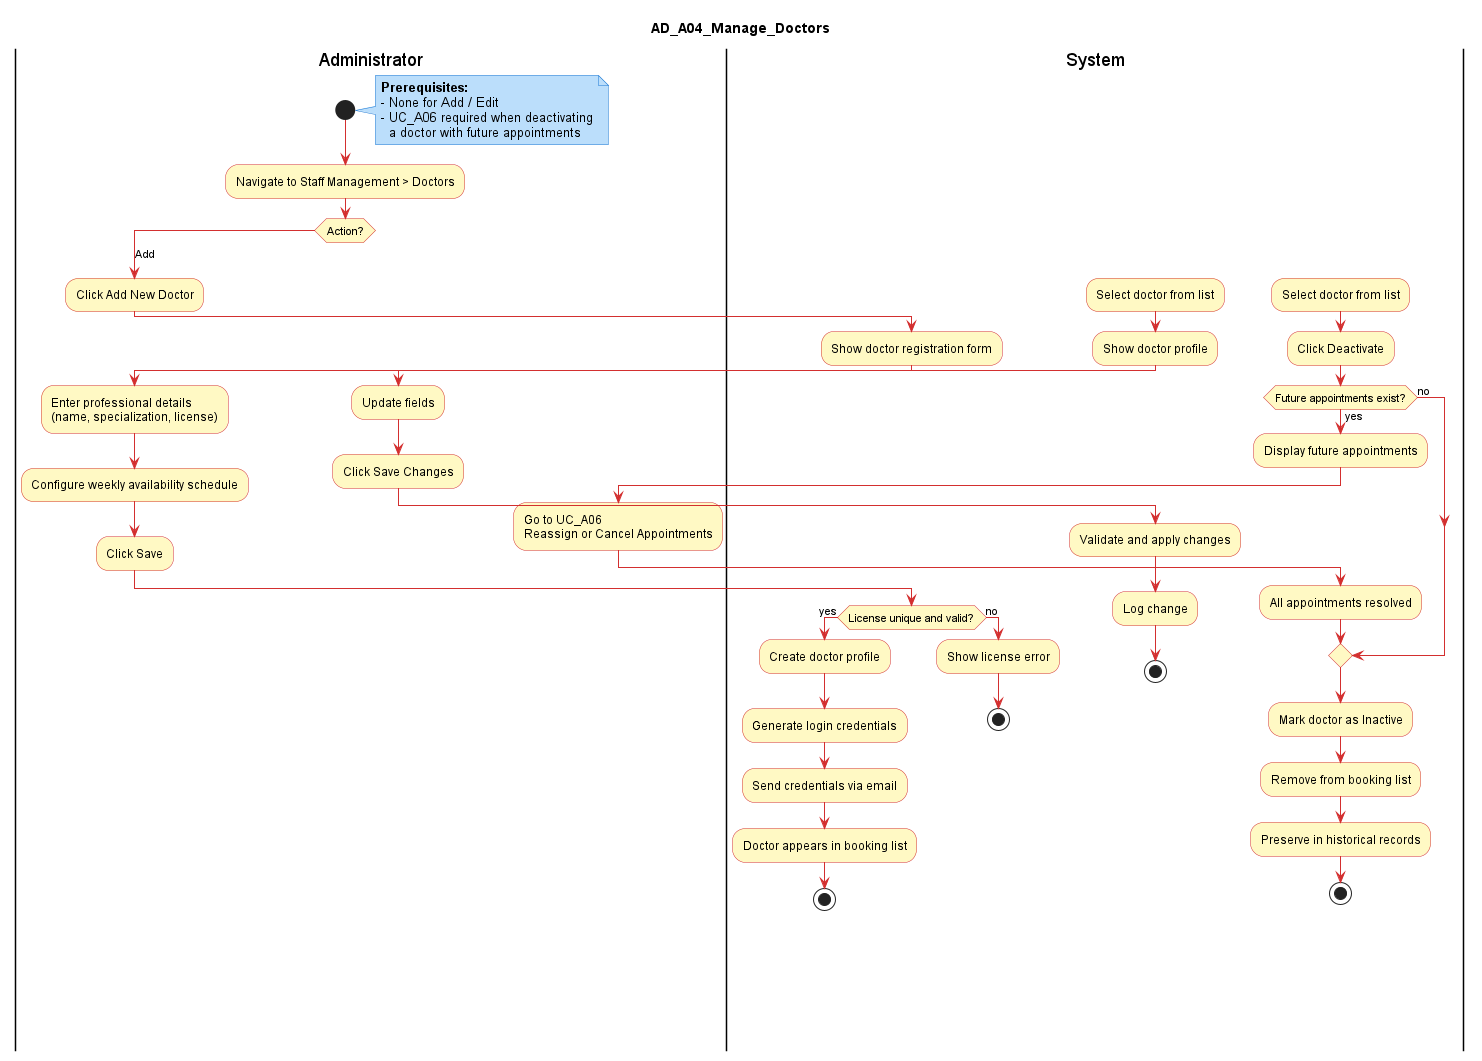

The diagram above was rendered by PlantUML. Its source (embedded in the PNG):
@startuml AD_A04_Manage_Doctors
title AD_A04_Manage_Doctors

skinparam activity {
  BackgroundColor #FFF9C4
  BorderColor #D32F2F
  DiamondBackgroundColor #FFF9C4
  DiamondBorderColor #D32F2F
  ArrowColor #D32F2F
}
skinparam note {
  BackgroundColor #BBDEFB
  BorderColor #1976D2
}
skinparam shadowing false
skinparam defaultFontName Arial

|Administrator|
start
note right
  **Prerequisites:**
  - None for Add / Edit
  - UC_A06 required when deactivating
    a doctor with future appointments
end note
:Navigate to Staff Management > Doctors;
switch (Action?)
case (Add)
  :Click Add New Doctor;
  |System|
  :Show doctor registration form;
  |Administrator|
  :Enter professional details\n(name, specialization, license);
  :Configure weekly availability schedule;
  :Click Save;
  |System|
  if (License unique and valid?) then (yes)
    :Create doctor profile;
    :Generate login credentials;
    :Send credentials via email;
    :Doctor appears in booking list;
    stop
  else (no)
    :Show license error;
    stop
  endif
case (Edit)
  :Select doctor from list;
  |System|
  :Show doctor profile;
  |Administrator|
  :Update fields;
  :Click Save Changes;
  |System|
  :Validate and apply changes;
  :Log change;
  stop
case (Deactivate)
  :Select doctor from list;
  :Click Deactivate;
  |System|
  if (Future appointments exist?) then (yes)
    :Display future appointments;
    |Administrator|
    :Go to UC_A06\nReassign or Cancel Appointments;
    |System|
    :All appointments resolved;
  else (no)
  endif
  :Mark doctor as Inactive;
  :Remove from booking list;
  :Preserve in historical records;
  stop
endswitch
@enduml